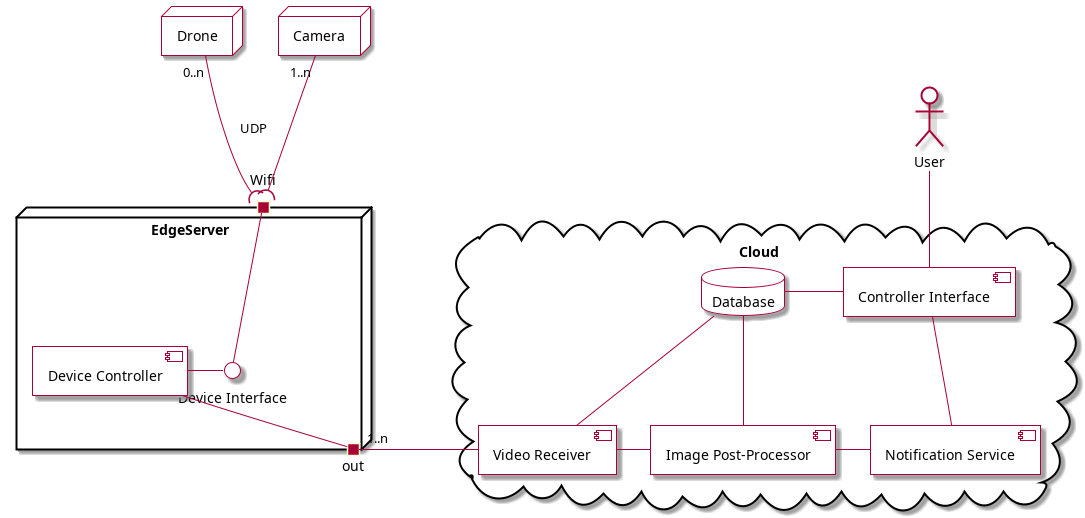

The diagram above was rendered by PlantUML. Its source (embedded in the PNG):
@startuml Deployment Diagram
skinparam BackgroundColor #ffffffff

<style>
  element {
    ' 💡 Set your desired color here
    BackgroundColor #ffffffff
    ' optional: change border color too
    BorderColor #433838ff
    ' FontColor #000000        ' optional: adjust text color
  }
</style>

node Drone
node Camera



node EdgeServer {
    interface DeviceInterface as "Device Interface"
    component DeviceController as "Device Controller"
    ' component ImageProcessor as "Image Pre-Processor"
    DeviceController - DeviceInterface
    port Wifi
    ' port OtherPort
    DeviceInterface - Wifi
    ' ImageProcessor - DeviceController
    portout OutPort as "out"
    OutPort - DeviceController 
    
} 

Cloud CloudServer as "Cloud" {
    component WebInterface as "Controller Interface"
    component NotificationService as "Notification Service"
    component VideoReceiver as "Video Receiver"
    component ImagePostProcessor as "Image Post-Processor"
    database Database

    VideoReceiver -right- ImagePostProcessor
    NotificationService -up- WebInterface
    ImagePostProcessor -right- NotificationService

}



Wifi )-up-"1..n" Camera 
': "Secure protocol (TBD)"
Wifi )-up-"0..n" Drone : "UDP"
OutPort "1..n"-right-- VideoReceiver

actor User
User -down- WebInterface

Database -down- ImagePostProcessor
Database -right- WebInterface
Database -down- VideoReceiver

@enduml